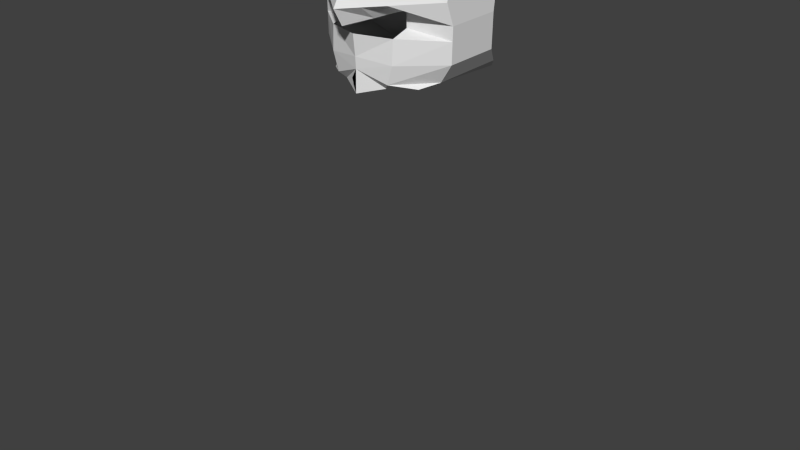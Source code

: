 # Source: gundam.blend  (saved by Blender 2.64.0; exported with 4.5.12 LTS)
import bpy
from mathutils import Matrix  # noqa: F401  (used for matrix-valued properties, if any)

bpy.ops.wm.read_factory_settings(use_empty=True)
scene = bpy.context.scene
scene.name = 'Scene'

# ---- collections
col_collection_1 = bpy.data.collections.new('Collection 1'); scene.collection.children.link(col_collection_1)

# ---- world
world_world = bpy.data.worlds.new('World'); scene.world = world_world
world_world.color = (0.05088, 0.05088, 0.05088)
world_world.use_sun_shadow = False
world_world.sun_shadow_jitter_overblur = 0.0
world_world.cycles.sampling_method = 'MANUAL'
world_world.cycles.sample_map_resolution = 256

# ---- meshes
me_cube = bpy.data.meshes.new('Cube')
me_cube.from_pydata([(0.6847, 1.227, 0.548), (0.6847, -0.3065, 0.5554), (0.2199, 0.7703, 0.7358), (0.2199, -0.2761, 0.7162), (0.2935, 1.145, 0.7098), (0.2935, -0.2538, 0.7031), (0.9805, -0.1142, 0.6639), (0.9805, 0.8337, 0.6639), (0.6302, 1.141, 0.691), (0.6302, 0.02787, 0.6898), (0.8444, 1.034, 0.5606), (0.8444, -0.06854, 0.5606), (0.0, -0.6826, 0.5469), (0.7264, -0.2218, 0.6795), (0.7264, 1.107, 0.6795), (0.0, -0.5051, 0.6898), (0.0, -0.5229, 0.7031), (1.02, -0.0772, 0.6224), (1.02, 0.7423, 0.6224), (0.0, -0.5452, 0.7162), (0.0, 0.7703, 0.7358), (1.01, -0.0772, 0.5821), (1.01, 0.7423, 0.5821), (0.0, 1.377, 0.548), (0.0, -0.7548, 0.6795), (0.0, -0.8885, 0.6639), (0.0, -0.6878, 0.5866), (0.0, -0.6775, 0.5732), (0.0, -0.9101, 0.6224), (0.0, 1.377, 0.6224), (0.0, 1.377, 0.5821), (0.0, 1.283, 0.6795), (0.0, 1.377, 0.5606), (0.0, 1.145, 0.7098), (0.0, 1.328, 0.6954), (0.0, 1.265, 0.6639), (0.9954, 0.819, 0.6474), (0.9954, -0.1701, 0.6474), (0.0, -1.05, 0.6421), (0.0, 1.377, 0.6474), (0.3447, 1.212, 0.6795), (0.4794, 1.076, 0.5821), (0.4007, 1.214, 0.5606), (0.4842, 1.076, 0.6224), (0.4653, -0.5211, 0.6639), (0.3447, -0.5018, 0.6795), (0.3249, 1.306, 0.548), (0.1044, 0.7703, 0.7358), (0.1393, -0.3952, 0.7031), (0.2991, -0.2522, 0.6898), (0.1044, -0.4175, 0.7162), (0.3249, -0.4902, 0.5538), (0.4724, 1.112, 0.6474), (0.4724, -0.6323, 0.6446), (0.1393, 1.145, 0.7098), (0.2991, 1.283, 0.6954), (0.4653, 1.022, 0.6639), (0.4007, -0.558, 0.5606), (0.4794, -0.5621, 0.5821), (0.4842, -0.2965, 0.6347), (0.0, 1.377, 0.6065), (0.0, -0.7211, 0.6112), (1.016, -0.0772, 0.6065), (1.016, 0.7423, 0.6065), (0.4823, 1.076, 0.6065), (0.4823, -0.5463, 0.6099), (0.4832, -0.2914, 0.6161), (0.0, -0.9101, 0.6224), (0.0, -0.7484, 0.5655), (0.1625, -0.5864, 0.5504), (0.05218, -0.4814, 0.7162), (0.06964, -0.4591, 0.7031), (0.05218, 0.7703, 0.7358), (0.1625, 1.341, 0.548), (0.1724, -0.6283, 0.6795), (0.2327, -0.7048, 0.6639), (0.2421, -0.6033, 0.6285), (0.2327, 1.144, 0.6639), (0.2421, 1.226, 0.6224), (0.2004, 1.295, 0.5606), (0.2397, 1.226, 0.5821), (0.1724, 1.248, 0.6795), (0.1495, 1.306, 0.6954), (0.06964, 1.145, 0.7098), (0.1495, -0.3786, 0.6898), (0.2362, 1.244, 0.6474), (0.2362, -0.8411, 0.6434), (0.2411, 1.226, 0.6065), (0.1625, 0.3299, 0.5492), (1.016, 0.3299, 0.6065), (0.3249, 0.3299, 0.551), (0.1044, 0.3299, 0.7315), (0.9954, 0.3299, 0.6474), (0.0, 0.3299, 0.7315), (1.01, 0.3299, 0.5821), (0.0, 0.3299, 0.5474), (0.8444, 0.3299, 0.5606), (0.7264, 0.3299, 0.6795), (0.9805, 0.3299, 0.6639), (0.6302, 0.3299, 0.691), (0.05218, 0.3299, 0.7315), (1.02, 0.3299, 0.6224), (0.2935, 0.3299, 0.7098), (0.6847, 0.3299, 0.5519), (0.2199, 0.3299, 0.7315)], [(28, 67)], [(96, 11, 1, 103), (104, 3, 5, 102), (102, 5, 9, 99), (99, 9, 13, 97), (97, 13, 6, 98), (89, 62, 21, 94), (92, 37, 17, 101), (94, 21, 11, 96), (88, 95, 23, 73), (71, 70, 19, 16), (84, 71, 16, 15), (100, 93, 19, 70), (84, 15, 24, 74), (75, 25, 24, 74), (86, 38, 25, 75), (65, 61, 26, 58), (58, 26, 27, 57), (57, 27, 68, 12, 69, 51), (42, 10, 0, 46), (79, 32, 30, 80), (87, 60, 29, 78), (85, 39, 35, 77), (77, 35, 31, 81), (55, 8, 14, 40), (82, 34, 33, 83), (83, 33, 20, 72), (98, 6, 37, 92), (76, 28, 38, 86), (78, 29, 39, 85), (104, 91, 50, 3), (5, 3, 50, 48), (103, 90, 46, 0), (6, 44, 45, 13), (9, 49, 45, 13), (9, 5, 48, 49), (37, 53, 44, 6), (62, 65, 58, 21), (21, 58, 57, 11), (11, 57, 51, 1), (79, 42, 46, 73), (10, 42, 41, 22), (63, 64, 43, 18), (36, 52, 56, 7), (7, 56, 40, 14), (82, 55, 40, 81), (8, 55, 54, 4), (4, 54, 47, 2), (17, 59, 53, 37), (18, 43, 52, 36), (17, 59, 66, 65, 62), (101, 17, 62, 89), (80, 30, 60, 87), (90, 88, 73, 46), (22, 41, 64, 63), (48, 50, 70, 71), (49, 48, 71, 84), (91, 100, 70, 50), (49, 84, 74, 45), (44, 75, 74, 45), (53, 86, 75, 44), (42, 79, 80, 41), (64, 87, 78, 43), (52, 85, 77, 56), (56, 77, 81, 40), (55, 82, 83, 54), (54, 83, 72, 47), (59, 76, 86, 53), (43, 78, 85, 52), (32, 79, 73, 23), (34, 82, 81, 31), (41, 80, 87, 64), (8, 99, 97, 14), (4, 102, 99, 8), (22, 94, 96, 10), (63, 89, 94, 22), (51, 69, 88, 90), (18, 101, 89, 63), (47, 72, 100, 91), (2, 104, 102, 4), (72, 20, 93, 100), (14, 97, 98, 7), (1, 51, 90, 103), (69, 12, 95, 88), (36, 92, 101, 18), (2, 47, 91, 104), (10, 96, 103, 0), (7, 98, 92, 36)])
me_cube.use_remesh_preserve_volume = False
me_cube.use_remesh_preserve_attributes = False
me_cube.use_mirror_vertex_groups = False
me_cube.update()
me_cylinder_002 = bpy.data.meshes.new('Cylinder.002')
me_cylinder_002.from_pydata([], [], [])
me_cylinder_002.use_remesh_preserve_volume = False
me_cylinder_002.use_remesh_preserve_attributes = False
me_cylinder_002.use_mirror_vertex_groups = False
me_cylinder_002.update()
me_cylinder = bpy.data.meshes.new('Cylinder')
me_cylinder.from_pydata([], [], [])
me_cylinder.use_remesh_preserve_volume = False
me_cylinder.use_remesh_preserve_attributes = False
me_cylinder.use_mirror_vertex_groups = False
me_cylinder.update()

# ---- objects
ob_cube = bpy.data.objects.new('Cube', me_cube)
ob_cylinder_001 = bpy.data.objects.new('Cylinder.001', me_cylinder_002)
ob_cylinder = bpy.data.objects.new('Cylinder', me_cylinder)

# ---- transforms, parenting, visibility, modifiers, constraints
ob_cube.location = (0.0, 0.0, 0.0)
ob_cube.scale = (1.0, 1.0, 12.06)
ob_cube.lineart.crease_threshold = 0.0
_m = ob_cube.modifiers.new('Mirror', 'MIRROR')
_m.use_clip = True
ob_cylinder_001.location = (-0.005963, -0.01033, 0.00508)
ob_cylinder_001.lineart.crease_threshold = 0.0
ob_cylinder.location = (-0.005963, -0.01033, 0.00508)
ob_cylinder.lineart.crease_threshold = 0.0

# ---- collection membership
col_collection_1.objects.link(ob_cube)
col_collection_1.objects.link(ob_cylinder_001)
col_collection_1.objects.link(ob_cylinder)

# ---- scene / render settings (as saved in the file)
scene.frame_start = 1; scene.frame_end = 250; scene.frame_set(0)
scene.render.engine = 'BLENDER_EEVEE_NEXT'
scene.render.image_settings.color_mode = 'RGB'
scene.render.image_settings.compression = 90
scene.render.resolution_percentage = 50
scene.render.dither_intensity = 0.0
scene.render.bake_margin = 2
scene.render.bake_bias = 0.0
scene.cycles.use_denoising = False
scene.cycles.samples = 10
scene.cycles.sampling_pattern = 'TABULATED_SOBOL'
scene.cycles.light_sampling_threshold = 0.0
scene.cycles.use_adaptive_sampling = False
scene.cycles.use_light_tree = False
scene.cycles.blur_glossy = 0.0
scene.cycles.volume_bounces = 1
scene.cycles.pixel_filter_type = 'GAUSSIAN'
scene.cycles.sample_clamp_indirect = 0.0
scene.view_settings.view_transform = 'Standard'
bpy.context.view_layer.update()

# ---- added for rendering (the .blend has no active camera and no usable light): camera, sun
cam_auto = bpy.data.cameras.new('AutoCamera')
cam_auto.lens = 50.0
cam_auto.sensor_width = 36.0
cam_auto.clip_end = 1000.0
ob_auto_camera = bpy.data.objects.new('AutoCamera', cam_auto)
scene.collection.objects.link(ob_auto_camera)
ob_auto_camera.location = (8.71102, -10.2898, 11.4065)
ob_auto_camera.rotation_euler = (1.09748, -7.21219e-08, 0.694738)
scene.camera = ob_auto_camera
light_auto_sun = bpy.data.lights.new('AutoSun', 'SUN')
light_auto_sun.energy = 3.0
light_auto_sun.angle = 0.0523599
ob_auto_sun = bpy.data.objects.new('AutoSun', light_auto_sun)
scene.collection.objects.link(ob_auto_sun)
ob_auto_sun.rotation_euler = (0.872665, 0.174533, 0.523599)
bpy.context.view_layer.update()
